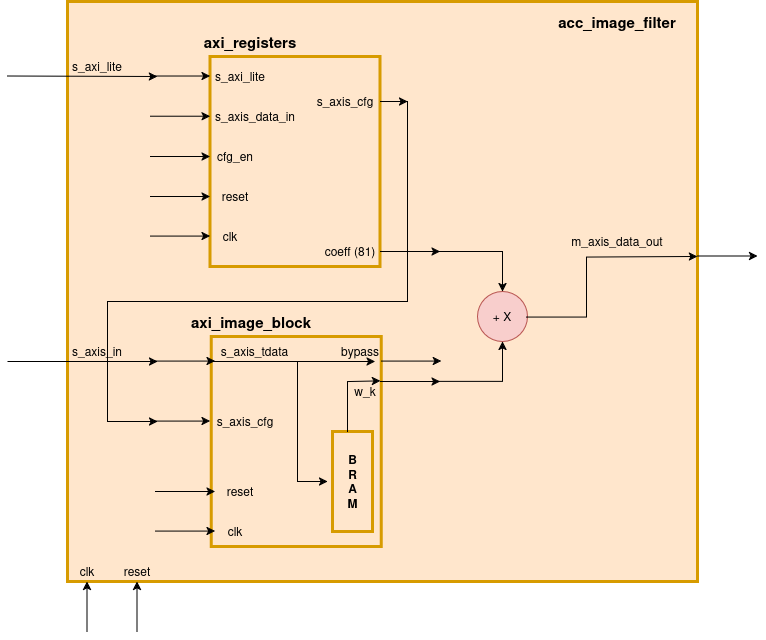

The diagram above was exported from draw.io. Its source (the exported page's mxGraphModel, read from the mxfile embedded in the PNG):
<mxGraphModel dx="1258" dy="714" grid="1" gridSize="10" guides="1" tooltips="1" connect="1" arrows="1" fold="1" page="1" pageScale="1" pageWidth="850" pageHeight="1100" math="0" shadow="0">
  <root>
    <mxCell id="0" />
    <mxCell id="1" parent="0" />
    <mxCell id="TBJ-cC6xZ4H0Y5cW93V2-1" parent="1" style="rounded=0;whiteSpace=wrap;html=1;strokeWidth=3;fillColor=#ffe6cc;strokeColor=#d79b00;" value="" vertex="1">
      <mxGeometry height="580" width="630" x="120" y="80" as="geometry" />
    </mxCell>
    <mxCell id="TBJ-cC6xZ4H0Y5cW93V2-2" parent="1" style="text;html=1;whiteSpace=wrap;strokeColor=none;fillColor=none;align=center;verticalAlign=middle;rounded=0;strokeWidth=1;" value="&lt;font style=&quot;font-size: 15px;&quot;&gt;&lt;b&gt;acc_image_filter&lt;/b&gt;&lt;/font&gt;" vertex="1">
      <mxGeometry height="40" width="80" x="630" y="80" as="geometry" />
    </mxCell>
    <mxCell id="TBJ-cC6xZ4H0Y5cW93V2-43" parent="1" style="rounded=0;whiteSpace=wrap;html=1;strokeWidth=3;fillColor=#ffe6cc;strokeColor=#d79b00;" value="" vertex="1">
      <mxGeometry height="210" width="170" x="262.5" y="135" as="geometry" />
    </mxCell>
    <mxCell id="TBJ-cC6xZ4H0Y5cW93V2-44" parent="1" style="text;html=1;whiteSpace=wrap;strokeColor=none;fillColor=none;align=center;verticalAlign=middle;rounded=0;strokeWidth=1;" value="&lt;font style=&quot;font-size: 15px;&quot;&gt;&lt;b&gt;axi_registers&lt;/b&gt;&lt;/font&gt;" vertex="1">
      <mxGeometry height="40" width="80" x="262.5" y="100" as="geometry" />
    </mxCell>
    <mxCell id="TBJ-cC6xZ4H0Y5cW93V2-45" edge="1" parent="1" style="endArrow=classic;html=1;rounded=0;" value="">
      <mxGeometry height="50" relative="1" width="50" as="geometry">
        <mxPoint x="202.5" y="154.51999999999998" as="sourcePoint" />
        <mxPoint x="262.5" y="154.51999999999998" as="targetPoint" />
      </mxGeometry>
    </mxCell>
    <mxCell id="TBJ-cC6xZ4H0Y5cW93V2-46" edge="1" parent="1" style="endArrow=classic;html=1;rounded=0;" value="">
      <mxGeometry height="50" relative="1" width="50" as="geometry">
        <mxPoint x="202.5" y="194.72000000000003" as="sourcePoint" />
        <mxPoint x="262.5" y="194.72000000000003" as="targetPoint" />
      </mxGeometry>
    </mxCell>
    <mxCell id="TBJ-cC6xZ4H0Y5cW93V2-48" parent="1" style="text;html=1;whiteSpace=wrap;strokeColor=none;fillColor=none;align=center;verticalAlign=middle;rounded=0;" value="s_axi_lite" vertex="1">
      <mxGeometry height="40" width="60" x="262.5" y="135" as="geometry" />
    </mxCell>
    <mxCell id="TBJ-cC6xZ4H0Y5cW93V2-49" parent="1" style="text;html=1;whiteSpace=wrap;strokeColor=none;fillColor=none;align=center;verticalAlign=middle;rounded=0;" value="s_axis_data_in" vertex="1">
      <mxGeometry height="40" width="90" x="262.5" y="175" as="geometry" />
    </mxCell>
    <mxCell id="TBJ-cC6xZ4H0Y5cW93V2-51" parent="1" style="text;html=1;whiteSpace=wrap;strokeColor=none;fillColor=none;align=center;verticalAlign=middle;rounded=0;" value="reset" vertex="1">
      <mxGeometry height="40" width="60" x="257.5" y="255" as="geometry" />
    </mxCell>
    <mxCell id="TBJ-cC6xZ4H0Y5cW93V2-52" parent="1" style="text;html=1;whiteSpace=wrap;strokeColor=none;fillColor=none;align=center;verticalAlign=middle;rounded=0;" value="clk" vertex="1">
      <mxGeometry height="40" width="60" x="252.5" y="295" as="geometry" />
    </mxCell>
    <mxCell id="TBJ-cC6xZ4H0Y5cW93V2-53" parent="1" style="text;html=1;whiteSpace=wrap;strokeColor=none;fillColor=none;align=center;verticalAlign=middle;rounded=0;" value="cfg_en" vertex="1">
      <mxGeometry height="40" width="50" x="262.5" y="215" as="geometry" />
    </mxCell>
    <mxCell id="TBJ-cC6xZ4H0Y5cW93V2-61" edge="1" parent="1" style="endArrow=classic;html=1;rounded=0;" value="">
      <mxGeometry height="50" relative="1" width="50" as="geometry">
        <mxPoint x="202.5" y="235" as="sourcePoint" />
        <mxPoint x="262.5" y="235" as="targetPoint" />
      </mxGeometry>
    </mxCell>
    <mxCell id="TBJ-cC6xZ4H0Y5cW93V2-69" edge="1" parent="1" style="endArrow=classic;html=1;rounded=0;" value="">
      <mxGeometry height="50" relative="1" width="50" as="geometry">
        <mxPoint x="432.5" y="330" as="sourcePoint" />
        <mxPoint x="492.5" y="330" as="targetPoint" />
      </mxGeometry>
    </mxCell>
    <mxCell id="TBJ-cC6xZ4H0Y5cW93V2-70" parent="1" style="text;html=1;whiteSpace=wrap;strokeColor=none;fillColor=none;align=center;verticalAlign=middle;rounded=0;" value="&lt;font&gt;coeff (81)&lt;/font&gt;" vertex="1">
      <mxGeometry height="20" width="60" x="372.5" y="320" as="geometry" />
    </mxCell>
    <mxCell id="TBJ-cC6xZ4H0Y5cW93V2-71" edge="1" parent="1" style="endArrow=classic;html=1;rounded=0;" value="">
      <mxGeometry height="50" relative="1" width="50" as="geometry">
        <mxPoint x="202.5" y="275" as="sourcePoint" />
        <mxPoint x="262.5" y="275" as="targetPoint" />
      </mxGeometry>
    </mxCell>
    <mxCell id="TBJ-cC6xZ4H0Y5cW93V2-72" edge="1" parent="1" style="endArrow=classic;html=1;rounded=0;" value="">
      <mxGeometry height="50" relative="1" width="50" as="geometry">
        <mxPoint x="202.5" y="314.58" as="sourcePoint" />
        <mxPoint x="262.5" y="314.58" as="targetPoint" />
      </mxGeometry>
    </mxCell>
    <mxCell id="TBJ-cC6xZ4H0Y5cW93V2-75" edge="1" parent="1" style="endArrow=classic;html=1;rounded=0;" value="">
      <mxGeometry height="50" relative="1" width="50" as="geometry">
        <mxPoint x="60" y="154.5" as="sourcePoint" />
        <mxPoint x="210" y="155" as="targetPoint" />
      </mxGeometry>
    </mxCell>
    <mxCell id="TBJ-cC6xZ4H0Y5cW93V2-76" edge="1" parent="1" style="endArrow=classic;html=1;rounded=0;" value="">
      <mxGeometry height="50" relative="1" width="50" as="geometry">
        <mxPoint x="60" y="440" as="sourcePoint" />
        <mxPoint x="210" y="440" as="targetPoint" />
      </mxGeometry>
    </mxCell>
    <mxCell id="TBJ-cC6xZ4H0Y5cW93V2-77" edge="1" parent="1" style="endArrow=classic;html=1;rounded=0;" value="">
      <mxGeometry height="50" relative="1" width="50" as="geometry">
        <Array as="points">
          <mxPoint x="780" y="334.6" />
        </Array>
        <mxPoint x="750" y="334.6000000000001" as="sourcePoint" />
        <mxPoint x="810" y="334.6000000000001" as="targetPoint" />
      </mxGeometry>
    </mxCell>
    <mxCell id="TBJ-cC6xZ4H0Y5cW93V2-78" edge="1" parent="1" style="endArrow=classic;html=1;rounded=0;" value="">
      <mxGeometry height="50" relative="1" width="50" as="geometry">
        <mxPoint x="139.5" y="710" as="sourcePoint" />
        <mxPoint x="139.5" y="660" as="targetPoint" />
      </mxGeometry>
    </mxCell>
    <mxCell id="TBJ-cC6xZ4H0Y5cW93V2-79" edge="1" parent="1" style="endArrow=classic;html=1;rounded=0;" value="">
      <mxGeometry height="50" relative="1" width="50" as="geometry">
        <mxPoint x="189.5" y="710" as="sourcePoint" />
        <mxPoint x="189.5" y="660" as="targetPoint" />
      </mxGeometry>
    </mxCell>
    <mxCell id="TBJ-cC6xZ4H0Y5cW93V2-80" parent="1" style="text;html=1;whiteSpace=wrap;strokeColor=none;fillColor=none;align=center;verticalAlign=middle;rounded=0;" value="s_axi_lite" vertex="1">
      <mxGeometry height="30" width="60" x="120" y="130" as="geometry" />
    </mxCell>
    <mxCell id="TBJ-cC6xZ4H0Y5cW93V2-81" parent="1" style="text;html=1;whiteSpace=wrap;strokeColor=none;fillColor=none;align=center;verticalAlign=middle;rounded=0;" value="s_axis&lt;span style=&quot;background-color: transparent; color: light-dark(rgb(0, 0, 0), rgb(255, 255, 255));&quot;&gt;_in&lt;/span&gt;" vertex="1">
      <mxGeometry height="30" width="90" x="105" y="415" as="geometry" />
    </mxCell>
    <mxCell id="TBJ-cC6xZ4H0Y5cW93V2-82" parent="1" style="text;html=1;whiteSpace=wrap;strokeColor=none;fillColor=none;align=center;verticalAlign=middle;rounded=0;" value="m_axis_data_out" vertex="1">
      <mxGeometry height="30" width="60" x="640" y="305" as="geometry" />
    </mxCell>
    <mxCell id="TBJ-cC6xZ4H0Y5cW93V2-83" parent="1" style="text;html=1;whiteSpace=wrap;strokeColor=none;fillColor=none;align=center;verticalAlign=middle;rounded=0;" value="reset" vertex="1">
      <mxGeometry height="20" width="60" x="160" y="640" as="geometry" />
    </mxCell>
    <mxCell id="TBJ-cC6xZ4H0Y5cW93V2-84" parent="1" style="text;html=1;whiteSpace=wrap;strokeColor=none;fillColor=none;align=center;verticalAlign=middle;rounded=0;" value="clk" vertex="1">
      <mxGeometry height="20" width="40" x="120" y="640" as="geometry" />
    </mxCell>
    <mxCell id="EeMrFoezmdoSJlGe9XVu-27" parent="1" style="rounded=0;whiteSpace=wrap;html=1;strokeWidth=3;fillColor=#ffe6cc;strokeColor=#d79b00;" value="" vertex="1">
      <mxGeometry height="210" width="170" x="263.75" y="415" as="geometry" />
    </mxCell>
    <mxCell id="EeMrFoezmdoSJlGe9XVu-28" parent="1" style="text;html=1;whiteSpace=wrap;strokeColor=none;fillColor=none;align=center;verticalAlign=middle;rounded=0;strokeWidth=1;" value="&lt;font style=&quot;font-size: 15px;&quot;&gt;&lt;b&gt;axi_image_block&lt;/b&gt;&lt;/font&gt;" vertex="1">
      <mxGeometry height="40" width="80" x="263.75" y="380" as="geometry" />
    </mxCell>
    <mxCell id="EeMrFoezmdoSJlGe9XVu-53" edge="1" parent="1" style="endArrow=classic;html=1;rounded=0;" value="">
      <mxGeometry height="50" relative="1" width="50" as="geometry">
        <mxPoint x="432.5" y="460" as="sourcePoint" />
        <mxPoint x="492.5" y="460" as="targetPoint" />
      </mxGeometry>
    </mxCell>
    <mxCell id="EeMrFoezmdoSJlGe9XVu-54" parent="1" style="text;html=1;whiteSpace=wrap;strokeColor=none;fillColor=none;align=center;verticalAlign=middle;rounded=0;" value="&lt;font&gt;w_k&lt;/font&gt;" vertex="1">
      <mxGeometry height="20" width="30" x="402.5" y="460" as="geometry" />
    </mxCell>
    <mxCell id="EeMrFoezmdoSJlGe9XVu-67" parent="1" style="text;html=1;whiteSpace=wrap;strokeColor=none;fillColor=none;align=center;verticalAlign=middle;rounded=0;" value="s_axis_t&lt;span style=&quot;background-color: transparent; color: light-dark(rgb(0, 0, 0), rgb(255, 255, 255));&quot;&gt;data&lt;/span&gt;" vertex="1">
      <mxGeometry height="40" width="81.25" x="266.88" y="410" as="geometry" />
    </mxCell>
    <mxCell id="EeMrFoezmdoSJlGe9XVu-68" parent="1" style="text;html=1;whiteSpace=wrap;strokeColor=none;fillColor=none;align=center;verticalAlign=middle;rounded=0;" value="s_axis_cfg" vertex="1">
      <mxGeometry height="40" width="67.5" x="263.75" y="480" as="geometry" />
    </mxCell>
    <mxCell id="EeMrFoezmdoSJlGe9XVu-69" parent="1" style="text;html=1;whiteSpace=wrap;strokeColor=none;fillColor=none;align=center;verticalAlign=middle;rounded=0;" value="&lt;font&gt;bypass&lt;/font&gt;" vertex="1">
      <mxGeometry height="20" width="60" x="382.5" y="420" as="geometry" />
    </mxCell>
    <mxCell id="EeMrFoezmdoSJlGe9XVu-70" edge="1" parent="1" style="endArrow=classic;html=1;rounded=0;" value="">
      <mxGeometry height="50" relative="1" width="50" as="geometry">
        <mxPoint x="433.75" y="439.58000000000004" as="sourcePoint" />
        <mxPoint x="493.75" y="439.58000000000004" as="targetPoint" />
      </mxGeometry>
    </mxCell>
    <mxCell id="EeMrFoezmdoSJlGe9XVu-71" edge="1" parent="1" style="endArrow=classic;html=1;rounded=0;" value="">
      <mxGeometry height="50" relative="1" width="50" as="geometry">
        <mxPoint x="207.5" y="439.58" as="sourcePoint" />
        <mxPoint x="267.5" y="439.58" as="targetPoint" />
      </mxGeometry>
    </mxCell>
    <mxCell id="EeMrFoezmdoSJlGe9XVu-72" edge="1" parent="1" style="endArrow=classic;html=1;rounded=0;" value="">
      <mxGeometry height="50" relative="1" width="50" as="geometry">
        <mxPoint x="202.5" y="499.58" as="sourcePoint" />
        <mxPoint x="262.5" y="499.58" as="targetPoint" />
      </mxGeometry>
    </mxCell>
    <mxCell id="EeMrFoezmdoSJlGe9XVu-73" parent="1" style="text;html=1;whiteSpace=wrap;strokeColor=none;fillColor=none;align=center;verticalAlign=middle;rounded=0;" value="reset" vertex="1">
      <mxGeometry height="40" width="60" x="262.5" y="550" as="geometry" />
    </mxCell>
    <mxCell id="EeMrFoezmdoSJlGe9XVu-74" parent="1" style="text;html=1;whiteSpace=wrap;strokeColor=none;fillColor=none;align=center;verticalAlign=middle;rounded=0;" value="clk" vertex="1">
      <mxGeometry height="40" width="60" x="257.5" y="590" as="geometry" />
    </mxCell>
    <mxCell id="EeMrFoezmdoSJlGe9XVu-75" edge="1" parent="1" style="endArrow=classic;html=1;rounded=0;" value="">
      <mxGeometry height="50" relative="1" width="50" as="geometry">
        <mxPoint x="207.5" y="570" as="sourcePoint" />
        <mxPoint x="267.5" y="570" as="targetPoint" />
      </mxGeometry>
    </mxCell>
    <mxCell id="EeMrFoezmdoSJlGe9XVu-76" edge="1" parent="1" style="endArrow=classic;html=1;rounded=0;" value="">
      <mxGeometry height="50" relative="1" width="50" as="geometry">
        <mxPoint x="207.5" y="609.5799999999999" as="sourcePoint" />
        <mxPoint x="267.5" y="609.5799999999999" as="targetPoint" />
      </mxGeometry>
    </mxCell>
    <mxCell id="EeMrFoezmdoSJlGe9XVu-77" parent="1" style="text;html=1;whiteSpace=wrap;strokeColor=none;fillColor=none;align=center;verticalAlign=middle;rounded=0;" value="s_axis_cfg" vertex="1">
      <mxGeometry height="40" width="90" x="352.5" y="160" as="geometry" />
    </mxCell>
    <mxCell id="EeMrFoezmdoSJlGe9XVu-78" edge="1" parent="1" style="endArrow=classic;html=1;rounded=0;" value="">
      <mxGeometry height="50" relative="1" width="50" as="geometry">
        <mxPoint x="432.5" y="180" as="sourcePoint" />
        <mxPoint x="460" y="180" as="targetPoint" />
      </mxGeometry>
    </mxCell>
    <mxCell id="EeMrFoezmdoSJlGe9XVu-80" parent="1" style="rounded=0;whiteSpace=wrap;html=1;strokeWidth=3;fillColor=#ffe6cc;strokeColor=#d79b00;" value="" vertex="1">
      <mxGeometry height="100" width="40" x="385" y="510" as="geometry" />
    </mxCell>
    <mxCell id="EeMrFoezmdoSJlGe9XVu-81" parent="1" style="text;html=1;whiteSpace=wrap;strokeColor=none;fillColor=none;align=center;verticalAlign=middle;rounded=0;" value="&lt;b&gt;B&lt;/b&gt;&lt;div&gt;&lt;b&gt;R&lt;/b&gt;&lt;/div&gt;&lt;div&gt;&lt;b&gt;A&lt;/b&gt;&lt;/div&gt;&lt;div&gt;&lt;b&gt;M&lt;/b&gt;&lt;/div&gt;" vertex="1">
      <mxGeometry height="30" width="15" x="397.5" y="545" as="geometry" />
    </mxCell>
    <mxCell id="EeMrFoezmdoSJlGe9XVu-84" edge="1" parent="1" style="endArrow=classic;html=1;rounded=0;entryX=0.995;entryY=0.211;entryDx=0;entryDy=0;entryPerimeter=0;" target="EeMrFoezmdoSJlGe9XVu-27" value="">
      <mxGeometry height="50" relative="1" width="50" as="geometry">
        <Array as="points">
          <mxPoint x="400" y="460" />
        </Array>
        <mxPoint x="400" y="510" as="sourcePoint" />
        <mxPoint x="450" y="460" as="targetPoint" />
      </mxGeometry>
    </mxCell>
    <mxCell id="EeMrFoezmdoSJlGe9XVu-85" edge="1" parent="1" style="endArrow=classic;html=1;rounded=0;entryX=0.75;entryY=1;entryDx=0;entryDy=0;" target="EeMrFoezmdoSJlGe9XVu-69" value="">
      <mxGeometry height="50" relative="1" width="50" as="geometry">
        <mxPoint x="263.75" y="440" as="sourcePoint" />
        <mxPoint x="313.75" y="390" as="targetPoint" />
      </mxGeometry>
    </mxCell>
    <mxCell id="EeMrFoezmdoSJlGe9XVu-86" edge="1" parent="1" style="endArrow=classic;html=1;rounded=0;" value="">
      <mxGeometry height="50" relative="1" width="50" as="geometry">
        <Array as="points">
          <mxPoint x="350" y="560" />
        </Array>
        <mxPoint x="350" y="440" as="sourcePoint" />
        <mxPoint x="380" y="560" as="targetPoint" />
      </mxGeometry>
    </mxCell>
    <mxCell id="EeMrFoezmdoSJlGe9XVu-87" edge="1" parent="1" style="endArrow=classic;html=1;rounded=0;" value="">
      <mxGeometry height="50" relative="1" width="50" as="geometry">
        <Array as="points">
          <mxPoint x="460" y="380" />
          <mxPoint x="160" y="380" />
          <mxPoint x="160" y="500" />
        </Array>
        <mxPoint x="460" y="180" as="sourcePoint" />
        <mxPoint x="210" y="500" as="targetPoint" />
      </mxGeometry>
    </mxCell>
    <mxCell id="EeMrFoezmdoSJlGe9XVu-88" parent="1" style="ellipse;whiteSpace=wrap;html=1;aspect=fixed;fillColor=#f8cecc;strokeColor=#b85450;" value="" vertex="1">
      <mxGeometry height="50" width="50" x="530" y="370" as="geometry" />
    </mxCell>
    <mxCell id="EeMrFoezmdoSJlGe9XVu-89" parent="1" style="text;html=1;whiteSpace=wrap;strokeColor=none;fillColor=none;align=center;verticalAlign=middle;rounded=0;" value="+ X" vertex="1">
      <mxGeometry height="30" width="60" x="525" y="380" as="geometry" />
    </mxCell>
    <mxCell id="EeMrFoezmdoSJlGe9XVu-90" edge="1" parent="1" style="endArrow=classic;html=1;rounded=0;entryX=0.5;entryY=0;entryDx=0;entryDy=0;" target="EeMrFoezmdoSJlGe9XVu-88" value="">
      <mxGeometry height="50" relative="1" width="50" as="geometry">
        <Array as="points">
          <mxPoint x="555" y="330" />
        </Array>
        <mxPoint x="490" y="330" as="sourcePoint" />
        <mxPoint x="540" y="280" as="targetPoint" />
      </mxGeometry>
    </mxCell>
    <mxCell id="EeMrFoezmdoSJlGe9XVu-91" edge="1" parent="1" style="endArrow=classic;html=1;rounded=0;entryX=0.5;entryY=1;entryDx=0;entryDy=0;" target="EeMrFoezmdoSJlGe9XVu-88" value="">
      <mxGeometry height="50" relative="1" width="50" as="geometry">
        <Array as="points">
          <mxPoint x="555" y="460" />
        </Array>
        <mxPoint x="490" y="460" as="sourcePoint" />
        <mxPoint x="540" y="410" as="targetPoint" />
      </mxGeometry>
    </mxCell>
    <mxCell id="EeMrFoezmdoSJlGe9XVu-92" edge="1" parent="1" style="endArrow=classic;html=1;rounded=0;" value="">
      <mxGeometry height="50" relative="1" width="50" as="geometry">
        <Array as="points">
          <mxPoint x="638.89" y="395.6" />
          <mxPoint x="638.89" y="335.6" />
        </Array>
        <mxPoint x="578.89" y="395.6" as="sourcePoint" />
        <mxPoint x="750" y="335" as="targetPoint" />
      </mxGeometry>
    </mxCell>
  </root>
</mxGraphModel>